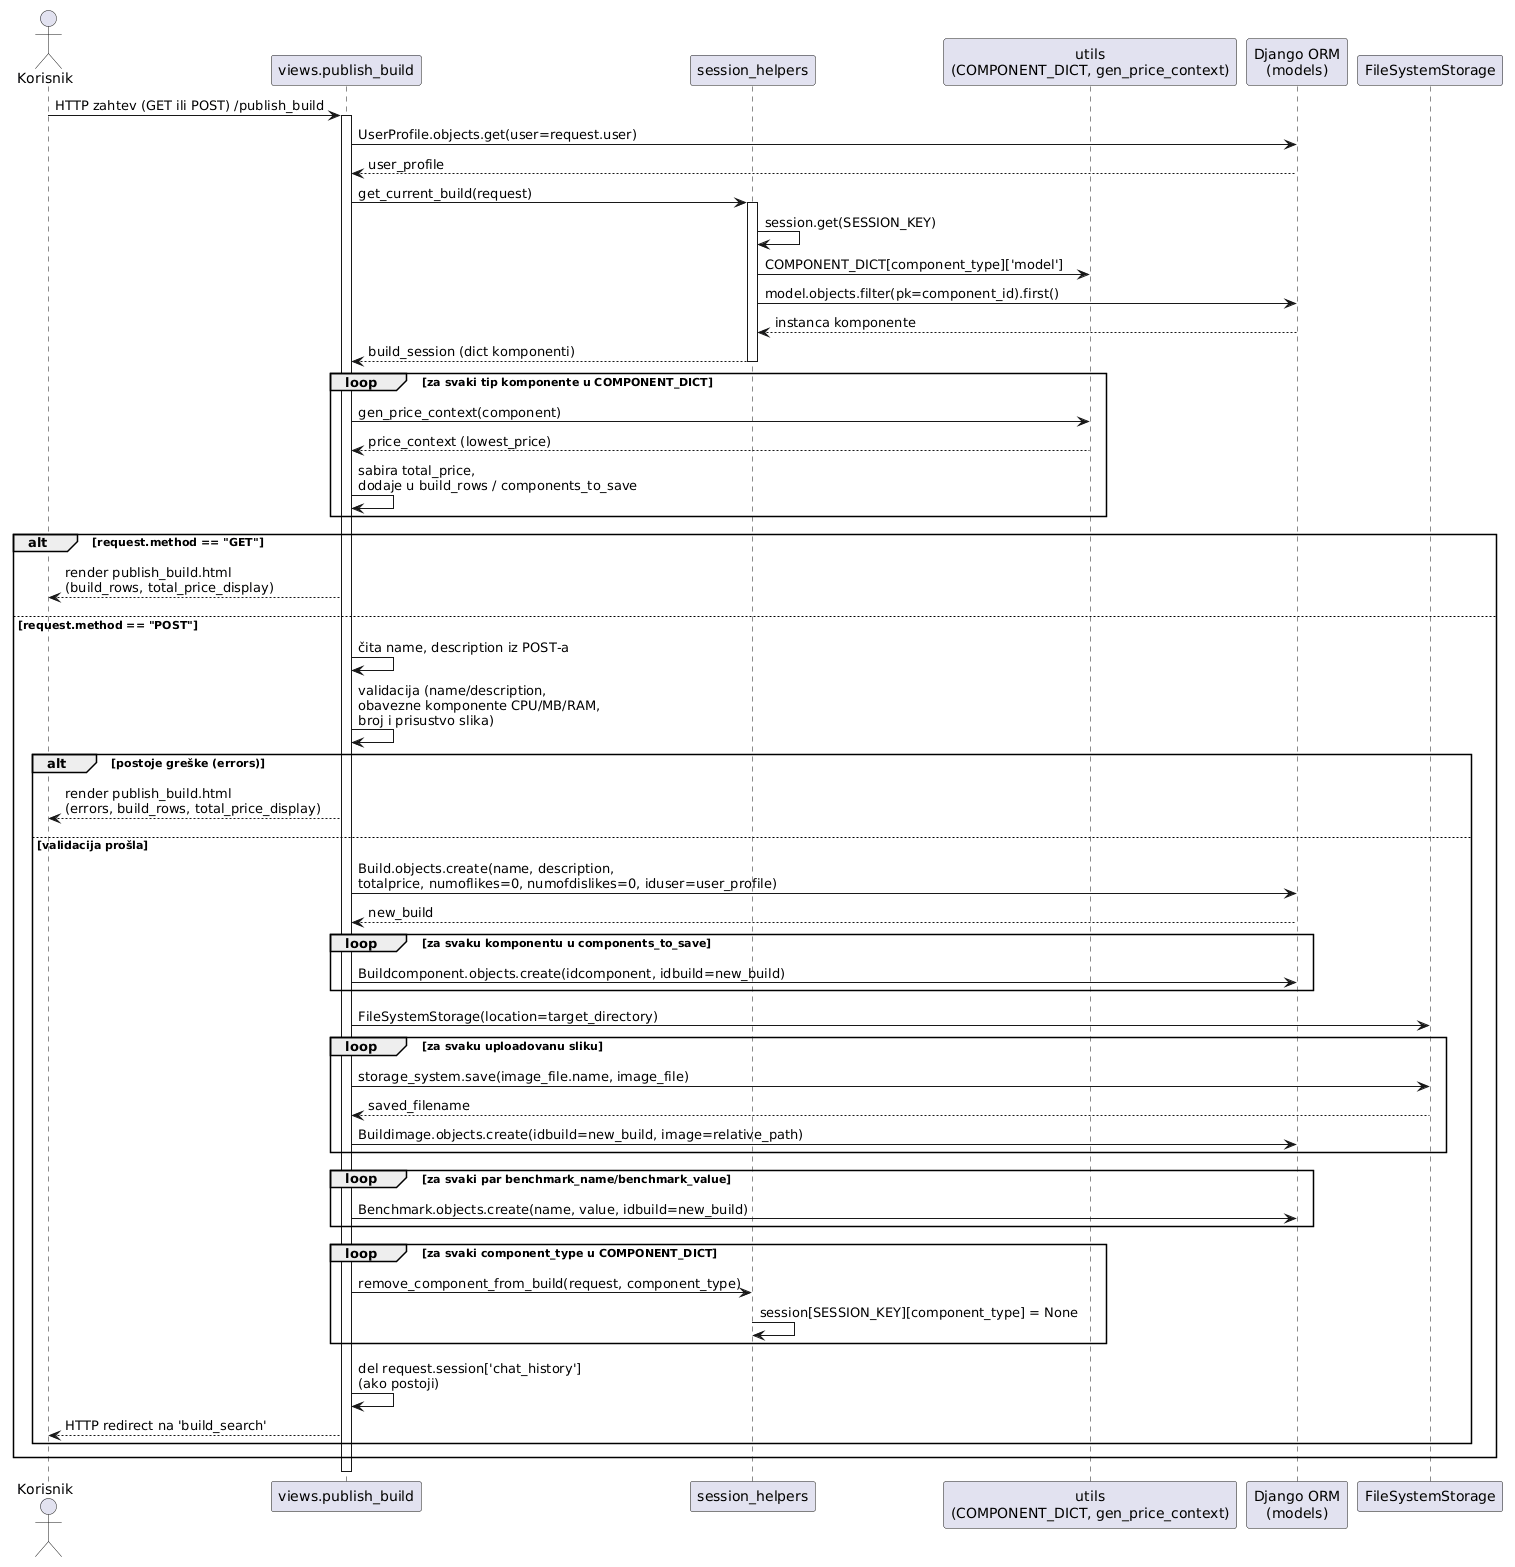

The diagram above was rendered by PlantUML. Its source (embedded in the PNG):
@startuml
actor Korisnik
participant "views.publish_build" as View
participant "session_helpers" as Session
participant "utils\n(COMPONENT_DICT, gen_price_context)" as Utils
participant "Django ORM\n(models)" as DB
participant "FileSystemStorage" as FS

Korisnik -> View: HTTP zahtev (GET ili POST) /publish_build
activate View

View -> DB: UserProfile.objects.get(user=request.user)
DB --> View: user_profile

View -> Session: get_current_build(request)
activate Session
Session -> Session: session.get(SESSION_KEY)
Session -> Utils: COMPONENT_DICT[component_type]['model']
Session -> DB: model.objects.filter(pk=component_id).first()
DB --> Session: instanca komponente
Session --> View: build_session (dict komponenti)
deactivate Session

loop za svaki tip komponente u COMPONENT_DICT
    View -> Utils: gen_price_context(component)
    Utils --> View: price_context (lowest_price)
    View -> View: sabira total_price,\ndodaje u build_rows / components_to_save
end

alt request.method == "GET"
    View --> Korisnik: render publish_build.html\n(build_rows, total_price_display)

else request.method == "POST"
    View -> View: čita name, description iz POST-a
    View -> View: validacija (name/description,\nobavezne komponente CPU/MB/RAM,\nbroj i prisustvo slika)

    alt postoje greške (errors)
        View --> Korisnik: render publish_build.html\n(errors, build_rows, total_price_display)
    else validacija prošla
        View -> DB: Build.objects.create(name, description,\ntotalprice, numoflikes=0, numofdislikes=0, iduser=user_profile)
        DB --> View: new_build

        loop za svaku komponentu u components_to_save
            View -> DB: Buildcomponent.objects.create(idcomponent, idbuild=new_build)
        end

        View -> FS: FileSystemStorage(location=target_directory)
        loop za svaku uploadovanu sliku
            View -> FS: storage_system.save(image_file.name, image_file)
            FS --> View: saved_filename
            View -> DB: Buildimage.objects.create(idbuild=new_build, image=relative_path)
        end

        loop za svaki par benchmark_name/benchmark_value
            View -> DB: Benchmark.objects.create(name, value, idbuild=new_build)
        end

        loop za svaki component_type u COMPONENT_DICT
            View -> Session: remove_component_from_build(request, component_type)
            Session -> Session: session[SESSION_KEY][component_type] = None
        end

        View -> View: del request.session['chat_history']\n(ako postoji)

        View --> Korisnik: HTTP redirect na 'build_search'
    end
end

deactivate View
@enduml